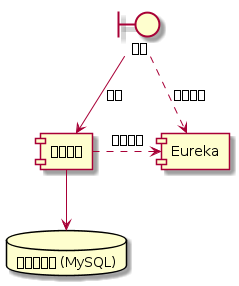

The diagram above was rendered by PlantUML. Its source (embedded in the PNG):
@startuml
boundary "網關" as gateway
component "Eureka" as eureka
component "倉儲服務" as inventory
database "倉儲數據庫 (MySQL)" as inventoryDB

gateway .> eureka: 發現服務
gateway --> inventory: 路由
inventory .> eureka: 注冊服務
inventory --> inventoryDB
@enduml